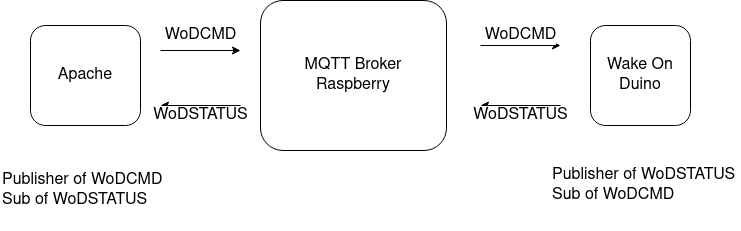

The diagram above was exported from draw.io. Its source (the exported page's mxGraphModel, read from the mxfile embedded in the PNG):
<mxGraphModel dx="868" dy="439" grid="1" gridSize="10" guides="1" tooltips="1" connect="1" arrows="1" fold="1" page="1" pageScale="1" pageWidth="827" pageHeight="1169" background="#FFFFFF" math="0" shadow="0">
  <root>
    <mxCell id="0" />
    <mxCell id="1" parent="0" />
    <mxCell id="8U2HfjuAO-Sq1D9yKeDD-1" value="&lt;font style=&quot;font-size: 16px&quot;&gt;Wake On Duino&lt;br&gt;&lt;/font&gt;" style="rounded=1;whiteSpace=wrap;html=1;" vertex="1" parent="1">
      <mxGeometry x="634" y="80" width="100" height="100" as="geometry" />
    </mxCell>
    <mxCell id="8U2HfjuAO-Sq1D9yKeDD-2" value="MQTT Broker&lt;br&gt;Raspberry" style="rounded=1;whiteSpace=wrap;html=1;fontSize=16;" vertex="1" parent="1">
      <mxGeometry x="304" y="55" width="186" height="150" as="geometry" />
    </mxCell>
    <mxCell id="8U2HfjuAO-Sq1D9yKeDD-3" value="Apache" style="rounded=1;whiteSpace=wrap;html=1;fontSize=16;" vertex="1" parent="1">
      <mxGeometry x="74" y="80" width="110" height="100" as="geometry" />
    </mxCell>
    <mxCell id="8U2HfjuAO-Sq1D9yKeDD-4" value="WoDCMD" style="endArrow=classic;html=1;rounded=0;fontSize=16;" edge="1" parent="1">
      <mxGeometry y="15" width="50" height="50" relative="1" as="geometry">
        <mxPoint x="204" y="105" as="sourcePoint" />
        <mxPoint x="284" y="105" as="targetPoint" />
        <mxPoint as="offset" />
      </mxGeometry>
    </mxCell>
    <mxCell id="8U2HfjuAO-Sq1D9yKeDD-5" value="WoDCMD" style="endArrow=classic;html=1;rounded=0;fontSize=16;" edge="1" parent="1">
      <mxGeometry y="10" width="50" height="50" relative="1" as="geometry">
        <mxPoint x="524" y="100" as="sourcePoint" />
        <mxPoint x="604" y="100" as="targetPoint" />
        <mxPoint as="offset" />
      </mxGeometry>
    </mxCell>
    <mxCell id="8U2HfjuAO-Sq1D9yKeDD-7" value="WoDSTATUS" style="endArrow=classic;html=1;rounded=0;fontSize=16;" edge="1" parent="1">
      <mxGeometry y="10" width="50" height="50" relative="1" as="geometry">
        <mxPoint x="284" y="160" as="sourcePoint" />
        <mxPoint x="204" y="160" as="targetPoint" />
        <mxPoint as="offset" />
      </mxGeometry>
    </mxCell>
    <mxCell id="8U2HfjuAO-Sq1D9yKeDD-8" value="WoDSTATUS" style="endArrow=classic;html=1;rounded=0;fontSize=16;" edge="1" parent="1">
      <mxGeometry y="10" width="50" height="50" relative="1" as="geometry">
        <mxPoint x="604" y="160" as="sourcePoint" />
        <mxPoint x="524" y="160" as="targetPoint" />
        <mxPoint as="offset" />
      </mxGeometry>
    </mxCell>
    <mxCell id="8U2HfjuAO-Sq1D9yKeDD-9" value="&lt;div&gt;Publisher of WoDCMD &lt;br&gt;&lt;/div&gt;&lt;div&gt;Sub of WoDSTATUS &lt;br&gt;&lt;/div&gt;" style="text;html=1;strokeColor=none;fillColor=none;align=left;verticalAlign=middle;whiteSpace=wrap;rounded=0;fontSize=16;" vertex="1" parent="1">
      <mxGeometry x="44" y="205" width="170" height="80" as="geometry" />
    </mxCell>
    <mxCell id="8U2HfjuAO-Sq1D9yKeDD-10" value="&lt;div&gt;Publisher of WoDSTATUS &lt;/div&gt;&lt;div&gt;Sub of WoDCMD &lt;/div&gt;" style="text;html=1;strokeColor=none;fillColor=none;align=left;verticalAlign=middle;whiteSpace=wrap;rounded=0;fontSize=16;" vertex="1" parent="1">
      <mxGeometry x="594" y="200" width="190" height="80" as="geometry" />
    </mxCell>
  </root>
</mxGraphModel>